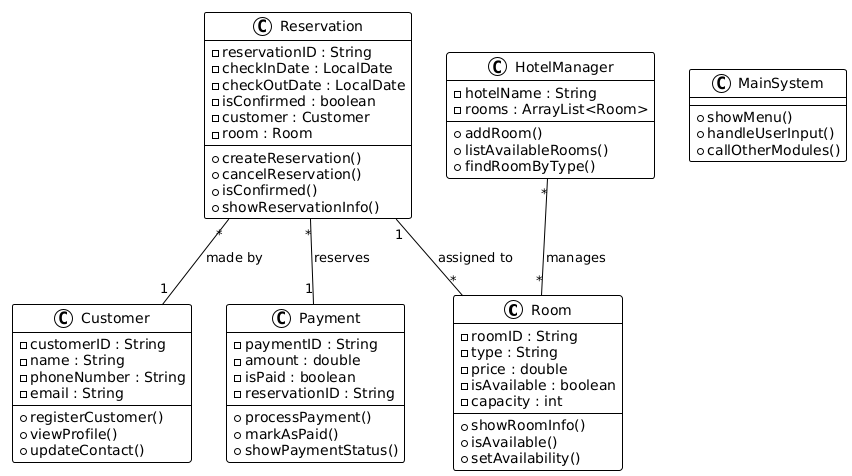

The diagram above was rendered by PlantUML. Its source (embedded in the PNG):
@startuml
!theme plain
class Room {
  - roomID : String
  - type : String
  - price : double
  - isAvailable : boolean
  - capacity : int
  + showRoomInfo()
  + isAvailable()
  + setAvailability()
}

class Reservation {
  - reservationID : String
  - checkInDate : LocalDate
  - checkOutDate : LocalDate
  - isConfirmed : boolean
  - customer : Customer
  - room : Room
  + createReservation()
  + cancelReservation()
  + isConfirmed()
  + showReservationInfo()
}

class Customer {
  - customerID : String
  - name : String
  - phoneNumber : String
  - email : String
  + registerCustomer()
  + viewProfile()
  + updateContact()
}

class Payment {
  - paymentID : String
  - amount : double
  - isPaid : boolean
  - reservationID : String
  + processPayment()
  + markAsPaid()
  + showPaymentStatus()
}

class HotelManager {
  - hotelName : String
  - rooms : ArrayList<Room>
  + addRoom()
  + listAvailableRooms()
  + findRoomByType()
}

class MainSystem {
  + showMenu()
  + handleUserInput()
  + callOtherModules()
}

Reservation "1" -- "*" Room : assigned to
Reservation "*" -- "1" Customer : made by
Reservation "*" -- "1" Payment : reserves
HotelManager "*" -- "*" Room : manages
@enduml